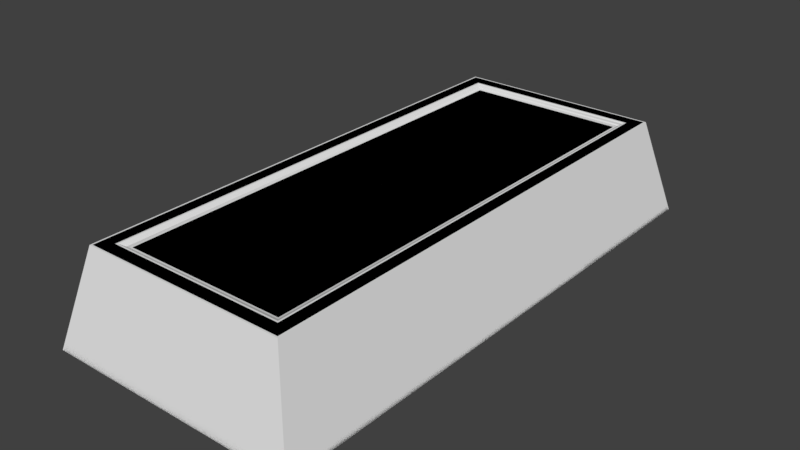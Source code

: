 # Source: Chocolate_Rectangle.blend  (saved by Blender 2.78.0; exported with 4.5.12 LTS)
import bpy
from mathutils import Matrix  # noqa: F401  (used for matrix-valued properties, if any)

bpy.ops.wm.read_factory_settings(use_empty=True)
scene = bpy.context.scene
scene.name = 'Scene'

# ---- collections
col_collection_1 = bpy.data.collections.new('Collection 1'); scene.collection.children.link(col_collection_1)

# ---- node groups
ng_auto_smooth = bpy.data.node_groups.new('Auto Smooth', 'GeometryNodeTree')
_s = ng_auto_smooth.interface.new_socket(name='Geometry', in_out='OUTPUT', socket_type='NodeSocketGeometry')
_s = ng_auto_smooth.interface.new_socket(name='Geometry', in_out='INPUT', socket_type='NodeSocketGeometry')
_s = ng_auto_smooth.interface.new_socket(name='Angle', in_out='INPUT', socket_type='NodeSocketFloat')
_s.subtype = 'ANGLE'
_s.min_value = 0.0
_s.max_value = 3.142
ng_auto_smooth.is_modifier = True
_N = ng_auto_smooth.nodes; _L = ng_auto_smooth.links
n0 = _N.new('NodeGroupOutput'); n0.name = 'Group Output'; n0.location = (480, -100)
n1 = _N.new('NodeGroupInput'); n1.name = 'Group Input'; n1.location = (-420, -300)
n2 = _N.new('NodeGroupInput'); n2.name = 'Group Input.001'; n2.location = (-60, -100)
n3 = _N.new('GeometryNodeSetShadeSmooth'); n3.name = 'Set Shade Smooth'; n3.location = (120, -100)
n3.domain = 'EDGE'
n4 = _N.new('GeometryNodeSetShadeSmooth'); n4.name = 'Set Shade Smooth.001'; n4.location = (300, -100)
n5 = _N.new('GeometryNodeInputMeshEdgeAngle'); n5.name = 'Edge Angle'; n5.location = (-420, -220)
n6 = _N.new('GeometryNodeInputEdgeSmooth'); n6.name = 'Is Edge Smooth'; n6.location = (-60, -160)
n7 = _N.new('GeometryNodeInputShadeSmooth'); n7.name = 'Is Face Smooth'; n7.location = (-240, -340)
n8 = _N.new('FunctionNodeBooleanMath'); n8.name = 'Boolean Math'; n8.location = (-60, -220)
n9 = _N.new('FunctionNodeCompare'); n9.name = 'Compare'; n9.location = (-240, -180)
n9.operation = 'LESS_EQUAL'
_L.new(n5.outputs[0], n9.inputs[0])
_L.new(n4.outputs[0], n0.inputs[0])
_L.new(n1.outputs[1], n9.inputs[1])
_L.new(n9.outputs[0], n8.inputs[0])
_L.new(n7.outputs[0], n8.inputs[1])
_L.new(n2.outputs[0], n3.inputs[0])
_L.new(n6.outputs[0], n3.inputs[1])
_L.new(n3.outputs[0], n4.inputs[0])
_L.new(n8.outputs[0], n3.inputs[2])
n0.is_active_output = True

# ---- world
world_world = bpy.data.worlds.new('World'); scene.world = world_world
world_world.color = (0.05088, 0.05088, 0.05088)
world_world.use_sun_shadow = False
world_world.sun_shadow_jitter_overblur = 0.0
world_world.cycles.sampling_method = 'MANUAL'

# ---- meshes
me_cube_002 = bpy.data.meshes.new('Cube.002')
me_cube_002.from_pydata([(-0.9866, -2.15, 0.0), (-1.0, -2.137, 6.985e-09), (-0.9961, -2.146, 0.0), (-0.6536, -1.816, 0.7274), (-0.6298, -1.792, 0.7202), (-0.6421, -1.805, 0.7223), (-1.0, 2.137, 0.0), (-0.9866, 2.15, 1.49e-08), (-0.9961, 2.146, 0.0), (-0.6298, 1.792, 0.7202), (-0.6536, 1.816, 0.7274), (-0.6421, 1.805, 0.7223), (1.0, -2.137, 0.0), (0.9866, -2.15, 1.49e-08), (0.9961, -2.146, 0.0), (0.6298, -1.792, 0.7202), (0.6536, -1.816, 0.7274), (0.6421, -1.805, 0.7223), (0.9866, 2.15, 0.0), (1.0, 2.137, 6.985e-09), (0.9961, 2.146, 0.0), (0.6298, 1.792, 0.7202), (0.6536, 1.816, 0.7274), (0.6421, 1.805, 0.7223), (-0.7982, -1.974, 0.7374), (-0.7954, -1.958, 0.75), (-0.8116, -1.961, 0.7374), (-0.7968, -1.968, 0.7463), (-0.8048, -1.967, 0.7456), (-0.8055, -1.959, 0.7463), (-0.8073, -1.97, 0.7386), (-0.7954, 1.958, 0.75), (-0.7982, 1.974, 0.7374), (-0.8116, 1.961, 0.7374), (-0.7968, 1.968, 0.7463), (-0.8048, 1.967, 0.7456), (-0.8073, 1.97, 0.7386), (-0.8055, 1.959, 0.7463), (0.7954, 1.958, 0.75), (0.8116, 1.961, 0.7374), (0.7982, 1.974, 0.7374), (0.8055, 1.959, 0.7463), (0.8048, 1.967, 0.7456), (0.8073, 1.97, 0.7386), (0.7968, 1.968, 0.7463), (0.7954, -1.958, 0.75), (0.7982, -1.974, 0.7374), (0.8116, -1.961, 0.7374), (0.7968, -1.968, 0.7463), (0.8048, -1.967, 0.7456), (0.8073, -1.97, 0.7386), (0.8055, -1.959, 0.7463), (-0.7007, -1.863, 0.75), (-0.6769, -1.839, 0.7428), (-0.6883, -1.851, 0.7479), (-0.6769, 1.839, 0.7428), (-0.7007, 1.863, 0.75), (-0.6883, 1.851, 0.7479), (0.6769, 1.839, 0.7428), (0.7007, 1.863, 0.75), (0.6883, 1.851, 0.7479), (0.6769, -1.839, 0.7428), (0.7007, -1.863, 0.75), (0.6883, -1.851, 0.7479)], [], [(13, 46, 24, 0), (10, 22, 58, 55), (22, 16, 61, 58), (3, 10, 55, 53), (1, 26, 33, 6), (16, 3, 53, 61), (56, 59, 38, 31), (59, 62, 45, 38), (52, 56, 31, 25), (21, 9, 4, 15), (19, 39, 47, 12), (62, 52, 25, 45), (7, 32, 40, 18), (24, 27, 28, 30), (25, 29, 28, 27), (26, 30, 28, 29), (31, 34, 35, 37), (32, 36, 35, 34), (33, 37, 35, 36), (38, 41, 42, 44), (39, 43, 42, 41), (40, 44, 42, 43), (45, 48, 49, 51), (46, 50, 49, 48), (47, 51, 49, 50), (0, 24, 30, 2), (2, 30, 26, 1), (25, 31, 37, 29), (29, 37, 33, 26), (32, 7, 8, 36), (36, 8, 6, 33), (31, 38, 44, 34), (34, 44, 40, 32), (39, 19, 20, 43), (43, 20, 18, 40), (38, 45, 51, 41), (41, 51, 47, 39), (46, 13, 14, 50), (50, 14, 12, 47), (45, 25, 27, 48), (48, 27, 24, 46), (53, 55, 57, 54), (54, 57, 56, 52), (55, 58, 60, 57), (57, 60, 59, 56), (58, 61, 63, 60), (60, 63, 62, 59), (61, 53, 54, 63), (63, 54, 52, 62), (4, 9, 11, 5), (5, 11, 10, 3), (9, 21, 23, 11), (11, 23, 22, 10), (21, 15, 17, 23), (23, 17, 16, 22), (15, 4, 5, 17), (17, 5, 3, 16), (6, 8, 7, 18, 20, 19, 12, 14, 13, 0, 2, 1)])
me_cube_002.polygons.foreach_set('use_smooth', [True] * 58)
_uv = me_cube_002.uv_layers.new(name='UVMap')
_uv.uv.foreach_set('vector', [-0.006688, 0.5, -0.1009, 0.8687, -0.8991, 0.8687, -0.9933, 0.5, 0.1732, 0.408, 0.8268, 0.408, 0.8384, 0.4197, 0.1616, 0.4197, 0.8268, 0.408, 0.8268, -1.408, 0.8384, -1.42, 0.8384, 0.4197, 0.1732, 0.592, 0.1732, 2.408, 0.1616, 2.42, 0.1616, 0.5803, 0.4317, 0.5, 0.5197, 0.8687, 2.48, 0.8687, 2.568, 0.5, 0.8268, 0.592, 0.1732, 0.592, 0.1616, 0.5803, 0.8384, 0.5803, 0.1497, 0.4316, 0.8503, 0.4316, 0.8977, 0.4789, 0.1023, 0.4789, 0.8503, 0.4316, 0.8503, -1.432, 0.8977, -1.479, 0.8977, 0.4789, 0.1497, 0.5684, 0.1497, 2.432, 0.1023, 2.479, 0.1023, 0.5211, 0.8149, 0.3961, 0.1851, 0.3961, 0.1851, -1.396, 0.8149, -1.396, 0.5683, 0.5, 0.4803, 0.8687, -1.48, 0.8687, -1.568, 0.5, 0.8503, 0.5684, 0.1497, 0.5684, 0.1023, 0.5211, 0.8977, 0.5211, 0.006688, 0.5, 0.1009, 0.8687, 0.8991, 0.8687, 0.9933, 0.5, -0.8991, 0.8687, -0.8984, 0.875, -0.9024, 0.875, -0.9054, 0.8702, 0.1023, 0.5211, 0.09582, 0.5204, 0.09582, 0.5164, 0.1016, 0.5146, 0.5197, 0.8687, 0.5134, 0.8702, 0.5143, 0.8738, 0.5204, 0.875, 0.1023, 0.4789, 0.1016, 0.4854, 0.09762, 0.4854, 0.09582, 0.4796, 0.1009, 0.8687, 0.09459, 0.8702, 0.09553, 0.8738, 0.1016, 0.875, 2.48, 0.8687, 2.48, 0.875, 2.484, 0.875, 2.487, 0.8702, 0.8977, 0.4789, 0.9042, 0.4796, 0.9042, 0.4836, 0.8984, 0.4854, 0.4803, 0.8687, 0.4866, 0.8702, 0.4857, 0.8738, 0.4796, 0.875, 0.8991, 0.8687, 0.8984, 0.875, 0.9024, 0.875, 0.9054, 0.8702, 0.8977, 0.5211, 0.8984, 0.5146, 0.9024, 0.5146, 0.9042, 0.5204, -0.1009, 0.8687, -0.09459, 0.8702, -0.09553, 0.8738, -0.1016, 0.875, -1.48, 0.8687, -1.48, 0.875, -1.484, 0.875, -1.487, 0.8702, -0.9933, 0.5, -0.8991, 0.8687, -0.9054, 0.8702, -0.9998, 0.5009, 0.4252, 0.5009, 0.5134, 0.8702, 0.5197, 0.8687, 0.4317, 0.5, 0.1023, 0.5211, 0.1023, 2.479, 0.09582, 2.48, 0.09582, 0.5204, 0.5204, 0.875, 2.48, 0.875, 2.48, 0.8687, 0.5197, 0.8687, 0.1009, 0.8687, 0.006688, 0.5, 0.0002201, 0.5009, 0.09459, 0.8702, 2.487, 0.8702, 2.575, 0.5009, 2.568, 0.5, 2.48, 0.8687, 0.1023, 0.4789, 0.8977, 0.4789, 0.8984, 0.4854, 0.1016, 0.4854, 0.1016, 0.875, 0.8984, 0.875, 0.8991, 0.8687, 0.1009, 0.8687, 0.4803, 0.8687, 0.5683, 0.5, 0.5748, 0.5009, 0.4866, 0.8702, 0.9054, 0.8702, 0.9998, 0.5009, 0.9933, 0.5, 0.8991, 0.8687, 0.8977, 0.4789, 0.8977, -1.479, 0.9042, -1.48, 0.9042, 0.4796, 0.4796, 0.875, -1.48, 0.875, -1.48, 0.8687, 0.4803, 0.8687, -0.1009, 0.8687, -0.006688, 0.5, -0.0002201, 0.5009, -0.09459, 0.8702, -1.487, 0.8702, -1.575, 0.5009, -1.568, 0.5, -1.48, 0.8687, 0.8977, 0.5211, 0.1023, 0.5211, 0.1016, 0.5146, 0.8984, 0.5146, -0.1016, 0.875, -0.8984, 0.875, -0.8991, 0.8687, -0.1009, 0.8687, 0.1616, 0.5803, 0.1616, 2.42, 0.1561, 2.425, 0.1561, 0.5749, 0.1561, 0.5749, 0.1561, 2.425, 0.1497, 2.432, 0.1497, 0.5684, 0.1616, 0.4197, 0.8384, 0.4197, 0.8439, 0.4251, 0.1561, 0.4251, 0.1561, 0.4251, 0.8439, 0.4251, 0.8503, 0.4316, 0.1497, 0.4316, 0.8384, 0.4197, 0.8384, -1.42, 0.8439, -1.425, 0.8439, 0.4251, 0.8439, 0.4251, 0.8439, -1.425, 0.8503, -1.432, 0.8503, 0.4316, 0.8384, 0.5803, 0.1616, 0.5803, 0.1561, 0.5749, 0.8439, 0.5749, 0.8439, 0.5749, 0.1561, 0.5749, 0.1497, 0.5684, 0.8503, 0.5684, 0.1851, -1.396, 0.1851, 0.3961, 0.1786, 0.4023, 0.1786, -1.402, 0.1786, 0.5977, 0.1786, 2.402, 0.1732, 2.408, 0.1732, 0.592, 0.1851, 0.3961, 0.8149, 0.3961, 0.8212, 0.4025, 0.1789, 0.4026, 0.1789, 0.4026, 0.8212, 0.4025, 0.8268, 0.408, 0.1732, 0.408, 0.8149, 0.3961, 0.8149, -1.396, 0.8214, -1.402, 0.8212, 0.4025, 0.8212, 0.4025, 0.8214, -1.402, 0.8268, -1.408, 0.8268, 0.408, 0.8149, -1.396, 0.1851, -1.396, 0.1789, -1.403, 0.8211, -1.403, 0.8211, 0.5974, 0.1789, 0.5974, 0.1732, 0.592, 0.8268, 0.592, 0.0, 0.5683, 0.001959, 0.573, 0.006688, 0.575, 0.9933, 0.575, 0.998, 0.573, 1.0, 0.5683, 1.0, -1.568, 0.998, -1.573, 0.9933, -1.575, 0.006688, -1.575, 0.001959, -1.573, 0.0, -1.568])
me_cube_002.use_remesh_preserve_volume = False
me_cube_002.use_remesh_preserve_attributes = False
me_cube_002.use_mirror_vertex_groups = False
me_cube_002.update()
me_cube_001 = bpy.data.meshes.new('Cube.001')
me_cube_001.from_pydata([(-1.0, -2.15, 0.0), (-0.6427, -1.805, 0.7202), (-1.0, 2.15, 0.0), (-0.6427, 1.805, 0.7202), (1.0, -2.15, 0.0), (0.6427, -1.805, 0.7202), (1.0, 2.15, 0.0), (0.6427, 1.805, 0.7202), (-0.8084, -1.971, 0.75), (-0.8084, 1.971, 0.75), (0.8084, 1.971, 0.75), (0.8084, -1.971, 0.75), (-0.6877, -1.85, 0.75), (-0.6877, 1.85, 0.75), (0.6877, 1.85, 0.75), (0.6877, -1.85, 0.75)], [], [(0, 8, 9, 2), (2, 9, 10, 6), (6, 10, 11, 4), (4, 11, 8, 0), (2, 6, 4, 0), (7, 3, 1, 5), (12, 13, 9, 8), (13, 14, 10, 9), (14, 15, 11, 10), (15, 12, 8, 11), (1, 3, 13, 12), (3, 7, 14, 13), (7, 5, 15, 14), (5, 1, 12, 15)])
_uv = me_cube_001.uv_layers.new(name='UVMap')
_uv.uv.foreach_set('vector', [0.425, 0.5, 0.5146, 0.875, 2.485, 0.875, 2.575, 0.5, 0.0, 0.5, 0.09582, 0.875, 0.9042, 0.875, 1.0, 0.5, 0.575, 0.5, 0.4854, 0.875, -1.485, 0.875, -1.575, 0.5, 0.0, 0.5, -0.09582, 0.875, -0.9042, 0.875, -1.0, 0.5, 0.0, 0.575, 1.0, 0.575, 1.0, -1.575, 0.0, -1.575, 0.8214, 0.4026, 0.1786, 0.4026, 0.1786, -1.403, 0.8214, -1.403, 0.1561, 0.5749, 0.1561, 2.425, 0.09582, 2.485, 0.09582, 0.5146, 0.1561, 0.4251, 0.8439, 0.4251, 0.9042, 0.4854, 0.09582, 0.4854, 0.8439, 0.4251, 0.8439, -1.425, 0.9042, -1.485, 0.9042, 0.4854, 0.8439, 0.5749, 0.1561, 0.5749, 0.09582, 0.5146, 0.9042, 0.5146, 0.1786, 0.5974, 0.1786, 2.403, 0.1561, 2.425, 0.1561, 0.5749, 0.1786, 0.4026, 0.8214, 0.4026, 0.8439, 0.4251, 0.1561, 0.4251, 0.8214, 0.4026, 0.8214, -1.403, 0.8439, -1.425, 0.8439, 0.4251, 0.8214, 0.5974, 0.1786, 0.5974, 0.1561, 0.5749, 0.8439, 0.5749])
me_cube_001.use_remesh_preserve_volume = False
me_cube_001.use_remesh_preserve_attributes = False
me_cube_001.use_mirror_vertex_groups = False
me_cube_001.update()

# ---- objects
ob_chocolate_bar_lod0 = bpy.data.objects.new('Chocolate Bar LOD0', me_cube_002)
ob_chocolate_bar_lod1 = bpy.data.objects.new('Chocolate Bar LOD1', me_cube_001)

# ---- transforms, parenting, visibility, modifiers, constraints
ob_chocolate_bar_lod0.location = (0.0, 0.0, 0.0)
ob_chocolate_bar_lod0.lineart.crease_threshold = 0.0
_m = ob_chocolate_bar_lod0.modifiers.new('Auto Smooth', 'NODES')
_m.node_group = ng_auto_smooth
_gi = [s.identifier for s in ng_auto_smooth.interface.items_tree if s.item_type == 'SOCKET' and s.in_out == 'INPUT']
_m[_gi[1]] = 1.396  # Angle
ob_chocolate_bar_lod1.location = (0.0, 0.0, 0.0)
ob_chocolate_bar_lod1.hide_viewport = True
ob_chocolate_bar_lod1.lineart.crease_threshold = 0.0
_m = ob_chocolate_bar_lod1.modifiers.new('Auto Smooth', 'NODES')
_m.node_group = ng_auto_smooth
_gi = [s.identifier for s in ng_auto_smooth.interface.items_tree if s.item_type == 'SOCKET' and s.in_out == 'INPUT']
_m[_gi[1]] = 0.5236  # Angle

# ---- collection membership
col_collection_1.objects.link(ob_chocolate_bar_lod0)
col_collection_1.objects.link(ob_chocolate_bar_lod1)

# ---- scene / render settings (as saved in the file)
scene.frame_start = 1; scene.frame_end = 250; scene.frame_set(1)
scene.render.engine = 'BLENDER_EEVEE_NEXT'
scene.render.resolution_percentage = 50
scene.render.dither_intensity = 0.0
scene.cycles.use_denoising = False
scene.cycles.samples = 128
scene.cycles.sampling_pattern = 'TABULATED_SOBOL'
scene.cycles.light_sampling_threshold = 0.0
scene.cycles.use_adaptive_sampling = False
scene.cycles.use_light_tree = False
scene.cycles.blur_glossy = 0.0
scene.cycles.sample_clamp_indirect = 0.0
scene.view_settings.view_transform = 'Standard'
bpy.context.view_layer.update()

# ---- added for rendering (the .blend has no active camera and no usable light): camera, sun
cam_auto = bpy.data.cameras.new('AutoCamera')
cam_auto.lens = 50.0
cam_auto.sensor_width = 36.0
cam_auto.clip_end = 1000.0
ob_auto_camera = bpy.data.objects.new('AutoCamera', cam_auto)
scene.collection.objects.link(ob_auto_camera)
ob_auto_camera.location = (4.44228, -5.33074, 3.92883)
ob_auto_camera.rotation_euler = (1.09748, -7.21219e-08, 0.694738)
scene.camera = ob_auto_camera
light_auto_sun = bpy.data.lights.new('AutoSun', 'SUN')
light_auto_sun.energy = 3.0
light_auto_sun.angle = 0.0523599
ob_auto_sun = bpy.data.objects.new('AutoSun', light_auto_sun)
scene.collection.objects.link(ob_auto_sun)
ob_auto_sun.rotation_euler = (0.872665, 0.174533, 0.523599)
bpy.context.view_layer.update()
